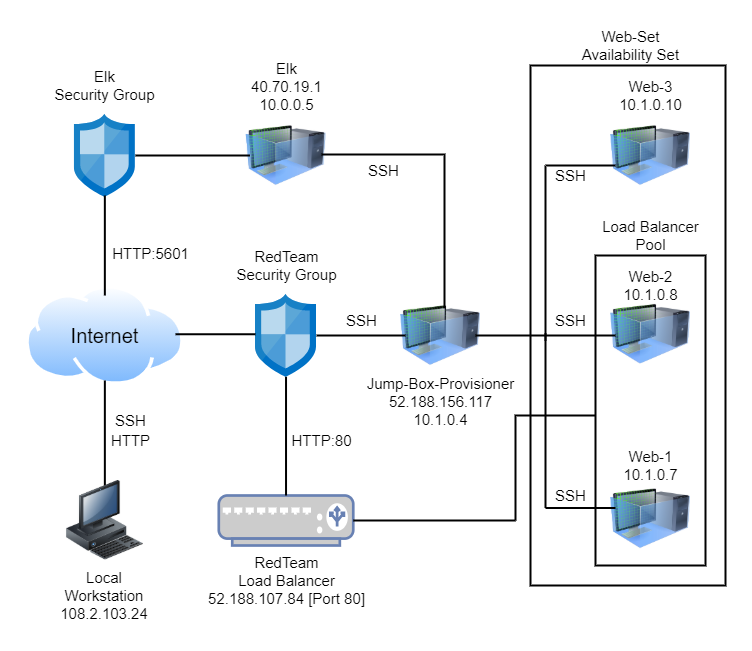

The diagram above was exported from draw.io. Its source (the exported page's mxGraphModel, read from the mxfile embedded in the PNG):
<mxGraphModel dx="780" dy="1184" grid="1" gridSize="10" guides="1" tooltips="1" connect="1" arrows="1" fold="1" page="1" pageScale="1" pageWidth="850" pageHeight="1100" background="#ffffff" math="0" shadow="0">
  <root>
    <mxCell id="0" />
    <mxCell id="1" parent="0" />
    <mxCell id="iMHs1c9SadKfqj04vsdX-1" value="" style="aspect=fixed;perimeter=ellipsePerimeter;html=1;align=center;shadow=0;dashed=0;spacingTop=3;image;image=img/lib/active_directory/internet_cloud.svg;" parent="1" vertex="1">
      <mxGeometry x="10" y="410" width="158.72" height="100" as="geometry" />
    </mxCell>
    <mxCell id="iMHs1c9SadKfqj04vsdX-3" value="" style="aspect=fixed;html=1;points=[];align=center;image;fontSize=12;image=img/lib/mscae/Network_Security_Groups_Classic.svg;" parent="1" vertex="1">
      <mxGeometry x="240" y="418.75" width="61.05" height="82.5" as="geometry" />
    </mxCell>
    <mxCell id="iMHs1c9SadKfqj04vsdX-5" value="" style="fontColor=#0066CC;verticalAlign=top;verticalLabelPosition=bottom;labelPosition=center;align=center;html=1;outlineConnect=0;fillColor=#CCCCCC;strokeColor=#6881B3;gradientColor=none;gradientDirection=north;strokeWidth=2;shape=mxgraph.networks.load_balancer;" parent="1" vertex="1">
      <mxGeometry x="203.29" y="620" width="134.47" height="50" as="geometry" />
    </mxCell>
    <mxCell id="iMHs1c9SadKfqj04vsdX-10" value="" style="image;html=1;image=img/lib/clip_art/computers/Virtual_Machine_128x128.png" parent="1" vertex="1">
      <mxGeometry x="385" y="420" width="80" height="80" as="geometry" />
    </mxCell>
    <mxCell id="iMHs1c9SadKfqj04vsdX-11" value="" style="image;html=1;image=img/lib/clip_art/computers/Virtual_Machine_128x128.png" parent="1" vertex="1">
      <mxGeometry x="595" y="240" width="80" height="80" as="geometry" />
    </mxCell>
    <mxCell id="iMHs1c9SadKfqj04vsdX-12" value="" style="image;html=1;image=img/lib/clip_art/computers/Virtual_Machine_128x128.png" parent="1" vertex="1">
      <mxGeometry x="595" y="418.75" width="80" height="80" as="geometry" />
    </mxCell>
    <mxCell id="iMHs1c9SadKfqj04vsdX-13" value="" style="image;html=1;image=img/lib/clip_art/computers/Virtual_Machine_128x128.png" parent="1" vertex="1">
      <mxGeometry x="595" y="603.13" width="80" height="80" as="geometry" />
    </mxCell>
    <mxCell id="iMHs1c9SadKfqj04vsdX-40" value="" style="line;strokeWidth=2;direction=south;html=1;fillColor=none;" parent="1" vertex="1">
      <mxGeometry x="79.36" y="505" width="20" height="105" as="geometry" />
    </mxCell>
    <mxCell id="iMHs1c9SadKfqj04vsdX-41" value="" style="line;strokeWidth=2;html=1;fillColor=none;" parent="1" vertex="1">
      <mxGeometry x="160" y="453.75" width="80" height="10" as="geometry" />
    </mxCell>
    <mxCell id="iMHs1c9SadKfqj04vsdX-42" value="" style="rounded=0;whiteSpace=wrap;html=1;fillColor=none;strokeWidth=2;" parent="1" vertex="1">
      <mxGeometry x="515" y="190" width="195" height="520" as="geometry" />
    </mxCell>
    <mxCell id="iMHs1c9SadKfqj04vsdX-45" value="&lt;font style=&quot;font-size: 20px&quot;&gt;Internet&lt;/font&gt;" style="text;html=1;resizable=0;autosize=1;align=center;verticalAlign=middle;points=[];fillColor=none;strokeColor=none;rounded=0;" parent="1" vertex="1">
      <mxGeometry x="49.360000000000014" y="450" width="80" height="20" as="geometry" />
    </mxCell>
    <mxCell id="iMHs1c9SadKfqj04vsdX-46" value="&lt;font style=&quot;font-size: 15px&quot;&gt;Local Workstation&lt;br&gt;108.2.103.24&lt;br&gt;&lt;/font&gt;" style="whiteSpace=wrap;html=1;fillColor=none;strokeColor=none;" parent="1" vertex="1">
      <mxGeometry x="29.360000000000014" y="690" width="120" height="60" as="geometry" />
    </mxCell>
    <mxCell id="iMHs1c9SadKfqj04vsdX-47" value="&lt;font style=&quot;font-size: 15px&quot;&gt;HTTP&lt;/font&gt;" style="text;html=1;resizable=0;autosize=1;align=center;verticalAlign=middle;points=[];fillColor=none;strokeColor=none;rounded=0;" parent="1" vertex="1">
      <mxGeometry x="90" y="555" width="50" height="20" as="geometry" />
    </mxCell>
    <mxCell id="iMHs1c9SadKfqj04vsdX-50" value="" style="line;strokeWidth=2;html=1;fillColor=none;" parent="1" vertex="1">
      <mxGeometry x="301.05" y="455" width="88.95" height="10" as="geometry" />
    </mxCell>
    <mxCell id="iMHs1c9SadKfqj04vsdX-51" value="" style="line;strokeWidth=2;html=1;fillColor=none;" parent="1" vertex="1">
      <mxGeometry x="337.76" y="640" width="162.24" height="10" as="geometry" />
    </mxCell>
    <mxCell id="iMHs1c9SadKfqj04vsdX-54" value="&lt;span style=&quot;font-size: 15px&quot;&gt;HTTP:80&lt;/span&gt;" style="text;html=1;resizable=0;autosize=1;align=center;verticalAlign=middle;points=[];fillColor=none;strokeColor=none;rounded=0;" parent="1" vertex="1">
      <mxGeometry x="265.53" y="555" width="80" height="20" as="geometry" />
    </mxCell>
    <mxCell id="iMHs1c9SadKfqj04vsdX-56" value="&lt;font style=&quot;font-size: 15px&quot;&gt;RedTeam&lt;br&gt;Security Group&lt;/font&gt;" style="text;html=1;resizable=0;autosize=1;align=center;verticalAlign=middle;points=[];fillColor=none;strokeColor=none;rounded=0;" parent="1" vertex="1">
      <mxGeometry x="210.53" y="370" width="120" height="40" as="geometry" />
    </mxCell>
    <mxCell id="iMHs1c9SadKfqj04vsdX-58" value="&lt;span style=&quot;font-size: 15px&quot;&gt;Web-Set&lt;br&gt;Availability Set&lt;/span&gt;" style="text;html=1;resizable=0;autosize=1;align=center;verticalAlign=middle;points=[];fillColor=none;strokeColor=none;rounded=0;" parent="1" vertex="1">
      <mxGeometry x="560" y="150" width="110" height="40" as="geometry" />
    </mxCell>
    <mxCell id="iMHs1c9SadKfqj04vsdX-59" value="&lt;span style=&quot;font-size: 15px&quot;&gt;Web-1&lt;br&gt;10.1.0.7&lt;br&gt;&lt;/span&gt;" style="text;html=1;resizable=0;autosize=1;align=center;verticalAlign=middle;points=[];fillColor=none;strokeColor=none;rounded=0;" parent="1" vertex="1">
      <mxGeometry x="600" y="570" width="70" height="40" as="geometry" />
    </mxCell>
    <mxCell id="iMHs1c9SadKfqj04vsdX-61" value="&lt;font style=&quot;font-size: 15px&quot;&gt;Web-2&lt;br&gt;10.1.0.8&lt;br&gt;&lt;/font&gt;" style="text;html=1;resizable=0;autosize=1;align=center;verticalAlign=middle;points=[];fillColor=none;strokeColor=none;rounded=0;" parent="1" vertex="1">
      <mxGeometry x="600" y="390" width="70" height="40" as="geometry" />
    </mxCell>
    <mxCell id="iMHs1c9SadKfqj04vsdX-62" value="&lt;font style=&quot;font-size: 15px&quot;&gt;Web-3&lt;br&gt;10.1.0.10&lt;br&gt;&lt;/font&gt;" style="text;html=1;resizable=0;autosize=1;align=center;verticalAlign=middle;points=[];fillColor=none;strokeColor=none;rounded=0;" parent="1" vertex="1">
      <mxGeometry x="595" y="200" width="80" height="40" as="geometry" />
    </mxCell>
    <mxCell id="iMHs1c9SadKfqj04vsdX-63" value="&lt;font style=&quot;font-size: 15px&quot;&gt;Jump-Box-Provisioner&lt;br&gt;52.188.156.117&lt;br&gt;10.1.0.4&lt;br&gt;&lt;br&gt;&lt;/font&gt;" style="text;html=1;resizable=0;autosize=1;align=center;verticalAlign=middle;points=[];fillColor=none;strokeColor=none;rounded=0;" parent="1" vertex="1">
      <mxGeometry x="345" y="500" width="160" height="70" as="geometry" />
    </mxCell>
    <mxCell id="iMHs1c9SadKfqj04vsdX-65" value="" style="rounded=0;whiteSpace=wrap;html=1;fillColor=none;strokeWidth=2;" parent="1" vertex="1">
      <mxGeometry x="580" y="380" width="110" height="310" as="geometry" />
    </mxCell>
    <mxCell id="iMHs1c9SadKfqj04vsdX-67" value="&lt;font style=&quot;font-size: 15px&quot;&gt;Load Balancer&lt;br&gt;Pool&lt;br&gt;&lt;/font&gt;" style="text;html=1;resizable=0;autosize=1;align=center;verticalAlign=middle;points=[];fillColor=none;strokeColor=none;rounded=0;" parent="1" vertex="1">
      <mxGeometry x="580" y="340" width="110" height="40" as="geometry" />
    </mxCell>
    <mxCell id="iMHs1c9SadKfqj04vsdX-68" value="&lt;font style=&quot;font-size: 15px&quot;&gt;RedTeam&lt;br&gt;Load Balancer&lt;br&gt;52.188.107.84 [Port 80]&lt;br&gt;&lt;/font&gt;" style="text;html=1;resizable=0;autosize=1;align=center;verticalAlign=middle;points=[];fillColor=none;strokeColor=none;rounded=0;" parent="1" vertex="1">
      <mxGeometry x="185.52" y="680" width="170" height="50" as="geometry" />
    </mxCell>
    <mxCell id="iMHs1c9SadKfqj04vsdX-78" value="&lt;font style=&quot;font-size: 15px&quot;&gt;SSH&lt;/font&gt;" style="text;html=1;resizable=0;autosize=1;align=center;verticalAlign=middle;points=[];fillColor=none;strokeColor=none;rounded=0;" parent="1" vertex="1">
      <mxGeometry x="530" y="290" width="50" height="20" as="geometry" />
    </mxCell>
    <mxCell id="iMHs1c9SadKfqj04vsdX-79" value="&lt;font style=&quot;font-size: 15px&quot;&gt;SSH&lt;/font&gt;" style="text;html=1;resizable=0;autosize=1;align=center;verticalAlign=middle;points=[];fillColor=none;strokeColor=none;rounded=0;" parent="1" vertex="1">
      <mxGeometry x="530" y="435" width="50" height="20" as="geometry" />
    </mxCell>
    <mxCell id="iMHs1c9SadKfqj04vsdX-83" value="&lt;font style=&quot;font-size: 15px&quot;&gt;SSH&lt;/font&gt;" style="text;html=1;resizable=0;autosize=1;align=center;verticalAlign=middle;points=[];fillColor=none;strokeColor=none;rounded=0;" parent="1" vertex="1">
      <mxGeometry x="529.9999999999999" y="610" width="50" height="20" as="geometry" />
    </mxCell>
    <mxCell id="iMHs1c9SadKfqj04vsdX-104" value="" style="shape=partialRectangle;whiteSpace=wrap;html=1;bottom=0;right=0;fillColor=none;strokeWidth=2;" parent="1" vertex="1">
      <mxGeometry x="530" y="290" width="70" height="175" as="geometry" />
    </mxCell>
    <mxCell id="iMHs1c9SadKfqj04vsdX-106" value="" style="line;strokeWidth=2;html=1;fillColor=none;" parent="1" vertex="1">
      <mxGeometry x="460" y="455" width="140" height="10" as="geometry" />
    </mxCell>
    <mxCell id="-g7oXP5Mr-YV7dPQIry--1" value="&lt;font style=&quot;font-size: 15px&quot;&gt;SSH&lt;/font&gt;" style="text;html=1;resizable=0;autosize=1;align=center;verticalAlign=middle;points=[];fillColor=none;strokeColor=none;rounded=0;" parent="1" vertex="1">
      <mxGeometry x="90" y="535" width="50" height="20" as="geometry" />
    </mxCell>
    <mxCell id="-g7oXP5Mr-YV7dPQIry--2" value="" style="image;html=1;image=img/lib/clip_art/computers/Workstation_128x128.png" parent="1" vertex="1">
      <mxGeometry x="49.360000000000014" y="605" width="80" height="80" as="geometry" />
    </mxCell>
    <mxCell id="-g7oXP5Mr-YV7dPQIry--6" value="" style="line;strokeWidth=2;direction=south;html=1;" parent="1" vertex="1">
      <mxGeometry x="265.53" y="501.25" width="10" height="118.75" as="geometry" />
    </mxCell>
    <mxCell id="-g7oXP5Mr-YV7dPQIry--8" value="" style="shape=partialRectangle;whiteSpace=wrap;html=1;bottom=0;right=0;fillColor=none;rotation=-90;strokeWidth=2;" parent="1" vertex="1">
      <mxGeometry x="477.5" y="510" width="175" height="70" as="geometry" />
    </mxCell>
    <mxCell id="-g7oXP5Mr-YV7dPQIry--11" value="&lt;font style=&quot;font-size: 15px&quot;&gt;SSH&lt;/font&gt;" style="text;html=1;resizable=0;autosize=1;align=center;verticalAlign=middle;points=[];fillColor=none;strokeColor=none;rounded=0;" parent="1" vertex="1">
      <mxGeometry x="320.52" y="435" width="50" height="20" as="geometry" />
    </mxCell>
    <mxCell id="5zbX3X5UIJSpXUzhO0TR-1" value="" style="image;html=1;image=img/lib/clip_art/computers/Virtual_Machine_128x128.png" parent="1" vertex="1">
      <mxGeometry x="230.51999999999998" y="240" width="80" height="80" as="geometry" />
    </mxCell>
    <mxCell id="5zbX3X5UIJSpXUzhO0TR-2" value="" style="aspect=fixed;html=1;points=[];align=center;image;fontSize=12;image=img/lib/mscae/Network_Security_Groups_Classic.svg;" parent="1" vertex="1">
      <mxGeometry x="58.829999999999984" y="238.75" width="61.05" height="82.5" as="geometry" />
    </mxCell>
    <mxCell id="5zbX3X5UIJSpXUzhO0TR-3" value="&lt;font style=&quot;font-size: 15px&quot;&gt;Elk&lt;br&gt;Security Group&lt;/font&gt;" style="text;html=1;resizable=0;autosize=1;align=center;verticalAlign=middle;points=[];fillColor=none;strokeColor=none;rounded=0;" parent="1" vertex="1">
      <mxGeometry x="29.360000000000014" y="190" width="120" height="40" as="geometry" />
    </mxCell>
    <mxCell id="5zbX3X5UIJSpXUzhO0TR-4" value="&lt;font style=&quot;font-size: 15px&quot;&gt;Elk&lt;br&gt;40.70.19.1&lt;br&gt;10.0.0.5&lt;br&gt;&lt;br&gt;&lt;/font&gt;" style="text;html=1;resizable=0;autosize=1;align=center;verticalAlign=middle;points=[];fillColor=none;strokeColor=none;rounded=0;" parent="1" vertex="1">
      <mxGeometry x="225.52999999999997" y="185" width="90" height="70" as="geometry" />
    </mxCell>
    <mxCell id="5zbX3X5UIJSpXUzhO0TR-5" value="" style="line;strokeWidth=2;html=1;fillColor=none;" parent="1" vertex="1">
      <mxGeometry x="119.88" y="275" width="114.59" height="10" as="geometry" />
    </mxCell>
    <mxCell id="5zbX3X5UIJSpXUzhO0TR-7" value="" style="line;strokeWidth=2;direction=south;html=1;fillColor=none;" parent="1" vertex="1">
      <mxGeometry x="79.35" y="320" width="20" height="100" as="geometry" />
    </mxCell>
    <mxCell id="5zbX3X5UIJSpXUzhO0TR-9" value="&lt;font style=&quot;font-size: 15px&quot;&gt;HTTP:5601&lt;/font&gt;" style="text;html=1;resizable=0;autosize=1;align=center;verticalAlign=middle;points=[];fillColor=none;strokeColor=none;rounded=0;" parent="1" vertex="1">
      <mxGeometry x="90" y="367.5" width="90" height="20" as="geometry" />
    </mxCell>
    <mxCell id="5zbX3X5UIJSpXUzhO0TR-14" value="" style="shape=partialRectangle;whiteSpace=wrap;html=1;top=0;left=0;fillColor=none;strokeWidth=2;rotation=-90;" parent="1" vertex="1">
      <mxGeometry x="290.61" y="294.4" width="153.82" height="122.82" as="geometry" />
    </mxCell>
    <mxCell id="5zbX3X5UIJSpXUzhO0TR-15" value="&lt;font style=&quot;font-size: 15px&quot;&gt;SSH&lt;/font&gt;" style="text;html=1;resizable=0;autosize=1;align=center;verticalAlign=middle;points=[];fillColor=none;strokeColor=none;rounded=0;" parent="1" vertex="1">
      <mxGeometry x="342.52" y="285" width="50" height="20" as="geometry" />
    </mxCell>
    <mxCell id="f1yyMgJu02be1HpFtUEe-2" value="" style="shape=partialRectangle;whiteSpace=wrap;html=1;top=0;left=0;fillColor=none;strokeWidth=2;rotation=-180;" parent="1" vertex="1">
      <mxGeometry x="500" y="540" width="80" height="105" as="geometry" />
    </mxCell>
  </root>
</mxGraphModel>